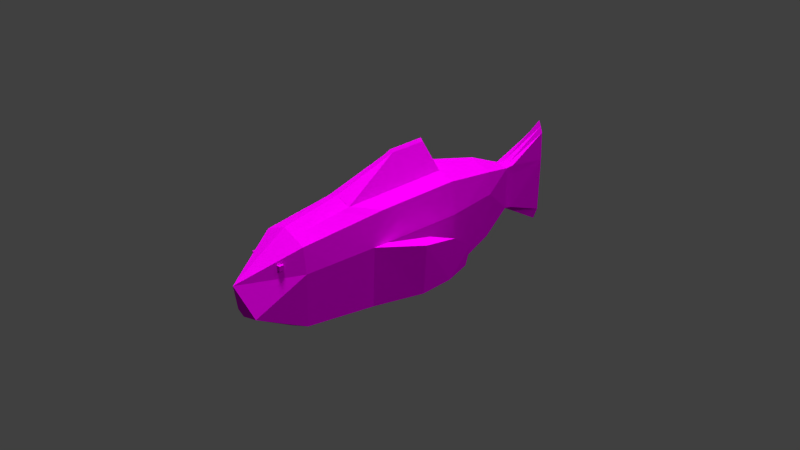 # Source: Fish.blend  (saved by Blender 2.82.7; exported with 4.5.12 LTS)
import bpy
from mathutils import Matrix  # noqa: F401  (used for matrix-valued properties, if any)

bpy.ops.wm.read_factory_settings(use_empty=True)
scene = bpy.context.scene
scene.name = 'Scene'

# ---- collections
col_collection_1 = bpy.data.collections.new('Collection 1'); scene.collection.children.link(col_collection_1)

# ---- images (referenced by path relative to the original .blend; pixels are not part of the script)
import os
ASSET_DIR = os.environ.get("B2B_ASSET_DIR", "")  # directory of the original .blend (textures are referenced by path, not embedded)
HERE = os.path.dirname(os.path.abspath(__file__))  # packed textures are extracted next to this script under _unpacked/

def load_image(name, relpath, width, height, colorspace="sRGB"):
    """Load a texture the original file referenced (path relative to the .blend, or extracted next to this script)."""
    p = next((c for c in (os.path.join(HERE, relpath), os.path.join(ASSET_DIR, relpath)) if relpath and os.path.exists(c)), "")
    if p:
        img = bpy.data.images.load(p, check_existing=True)
        img.name = name
    else:  # same state as the original file: an image datablock whose file is absent (Cycles renders it pink)
        img = bpy.data.images.new(name, width, height)
        img.source = "FILE"
        img.filepath = "//" + (relpath or name)
    img.colorspace_settings.name = colorspace
    return img
img_fishtexture_png = load_image('FishTexture.png', '\xa0/Twitter/WesternShapeshift/FishTexture.png', 1024, 1024, 'sRGB')

# ---- materials (node trees are filled in below, after node groups)
mat_material_001 = bpy.data.materials.new('Material.001')
mat_material_001.alpha_threshold = 0.0
mat_material_001.roughness = 0.5

# ---- material node trees
mat_material_001.use_nodes = True; mat_material_001.node_tree.nodes.clear()
_N = mat_material_001.node_tree.nodes; _L = mat_material_001.node_tree.links
n0 = _N.new('ShaderNodeOutputMaterial'); n0.name = 'Material Output'; n0.location = (300, 300)
n1 = _N.new('ShaderNodeBsdfDiffuse'); n1.name = 'Diffuse BSDF'; n1.location = (10, 300)
n2 = _N.new('ShaderNodeTexImage'); n2.name = 'Image Texture'; n2.location = (-180, 300)
n2.width = 140
n2.image = img_fishtexture_png
_L.new(n1.outputs[0], n0.inputs[0])
_L.new(n2.outputs[0], n1.inputs[0])
n0.is_active_output = True

# ---- world
world_world = bpy.data.worlds.new('World'); scene.world = world_world
world_world.color = (0.05088, 0.05088, 0.05088)
world_world.use_sun_shadow = False
world_world.sun_shadow_jitter_overblur = 0.0
world_world.cycles.sampling_method = 'MANUAL'
world_world.cycles.sample_map_resolution = 256

# ---- cameras
cam_camera = bpy.data.cameras.new('Camera')
cam_camera.clip_end = 100.0
cam_camera.lens = 35.0
cam_camera.sensor_width = 32.0
cam_camera.sensor_height = 18.0
cam_camera.ortho_scale = 7.314
cam_camera.dof.focus_distance = 0.0

# ---- lights
light_sun_001 = bpy.data.lights.new('Sun.001', 'SUN')
light_sun_001.transmission_factor = 0.0
light_sun_001.angle = 0.1993
light_sun_001.energy = 0.4
light_sun_001.shadow_buffer_clip_start = 0.5
light_sun_001.shadow_soft_size = 0.1
light_sun_001.shadow_cascade_max_distance = 1000.0
light_sun_001.cycles.use_multiple_importance_sampling = False
light_sun = bpy.data.lights.new('Sun', 'SUN')
light_sun.transmission_factor = 0.0
light_sun.angle = 0.1993
light_sun.energy = 2.6
light_sun.shadow_buffer_clip_start = 0.5
light_sun.shadow_soft_size = 0.1
light_sun.shadow_cascade_max_distance = 1000.0
light_sun.cycles.use_multiple_importance_sampling = False
light_lamp = bpy.data.lights.new('Lamp', 'POINT')
light_lamp.transmission_factor = 0.0
light_lamp.cutoff_distance = 30.0
light_lamp.energy = 100.0
light_lamp.shadow_buffer_clip_start = 1.001
light_lamp.shadow_soft_size = 0.1
light_lamp.shadow_maximum_resolution = 0.006
light_lamp.use_absolute_resolution = True
light_lamp.cycles.use_multiple_importance_sampling = False

# ---- meshes
me_cube_001 = bpy.data.meshes.new('Cube.001')
me_cube_001.from_pydata([(-1.277, -1.0, 1.0), (-1.277, 1.0, 1.0), (-1.277, 1.0, -1.0), (-1.277, -1.0, -1.0), (0.4587, -1.0, 1.0), (0.2361, -1.0, -1.0), (-0.5297, 1.0, 1.0), (-0.7523, 1.0, -1.0), (10.77, 126.9, -0.617), (11.24, 130.4, -0.1287), (9.138, 130.4, 0.7439), (7.031, 130.4, 1.617), (8.189, 152.8, 11.76), (7.031, 126.9, 0.9317), (4.924, 130.4, 0.7439), (7.032, 107.7, 9.024), (7.171, 152.8, 14.52), (20.85, 80.53, 10.22), (11.15, 130.4, -4.342), (9.207, 152.8, 8.995), (3.302, 126.9, -0.613), (2.818, 130.4, -0.1287), (5.408, 152.8, 11.76), (20.21, 44.3, 9.659), (22.9, 80.49, -3.576), (10.76, 126.9, -20.17), (7.657, 154.1, 0.8888), (7.257, 154.1, 1.972), (6.858, 154.1, 3.056), (2.873, 130.4, -4.342), (3.646, 152.8, 8.995), (8.268, 76.76, 25.06), (6.167, 154.1, 1.972), (13.62, 33.15, 12.39), (21.97, 44.3, -3.52), (20.85, 80.53, -31.51), (9.573, 152.8, -4.342), (11.24, 130.4, -20.65), (7.8, 154.1, -4.342), (7.657, 154.1, -21.67), (6.858, 154.1, -23.84), (5.476, 154.1, -21.67), (5.47, 154.1, -4.342), (5.476, 154.1, 0.8888), (2.87, 126.9, -4.342), (3.632, 152.8, -4.342), (7.03, 76.76, 26.36), (19.76, 38.27, 9.076), (21.44, 38.27, -3.657), (20.21, 44.3, -30.99), (7.031, 126.9, -21.71), (7.031, 130.4, -22.4), (7.032, 107.7, -29.5), (7.03, 80.49, -37.24), (9.207, 152.8, -29.78), (7.171, 152.8, -35.3), (3.646, 152.8, -29.78), (2.818, 130.4, -20.65), (-3.975, 107.6, -4.813), (0.4404, 33.15, 12.39), (5.845, 76.76, 25.06), (7.03, 60.3, 25.97), (13.4, 28.98, 11.71), (28.73, 60.46, -4.26), (26.97, 60.46, -28.57), (3.302, 126.9, -20.17), (-6.777, 80.49, -31.52), (-8.778, 80.49, -3.576), (-6.149, 44.3, 9.659), (10.78, 32.92, 13.27), (17.53, 8.111, 6.159), (18.75, 8.111, -4.342), (33.08, 54.43, -4.397), (31.41, 54.43, -26.23), (19.76, 38.27, -30.32), (7.03, 44.3, -36.45), (-6.149, 44.3, -30.99), (0.6637, 28.98, 11.71), (5.985, 60.37, 24.76), (12.28, 8.111, 8.333), (17.53, 8.111, -26.94), (34.72, 77.35, -12.41), (33.45, 76.12, -21.21), (34.28, 66.14, -23.49), (7.031, 8.111, -31.29), (-5.703, 38.27, -30.32), (-7.851, 44.3, -3.52), (-5.703, 38.27, 9.076), (7.022, 33.14, 15.11), (7.031, -15.5, -4.342), (18.75, 8.111, -4.342), (35.48, 67.31, -5.085), (13.16, -11.34, -17.54), (-3.47, 8.111, -26.94), (-16.6, 60.46, -29.52), (-14.84, 60.46, -5.208), (7.031, 8.111, 10.51), (-3.47, 8.111, 6.159), (17.53, 8.111, 6.159), (7.031, -15.5, -4.342), (7.031, -12.41, -18.31), (-4.638, 8.111, -4.342), (-20.95, 54.43, -29.39), (-19.28, 54.43, -7.557), (-7.316, 38.27, -3.657), (14.6, 1.0, 1.0), (13.84, -1.0, -1.0), (0.237, -10.31, -18.96), (-22.59, 77.35, -21.37), (-21.32, 76.12, -12.57), (-22.15, 66.14, -10.29), (13.61, -1.0, 1.0), (14.84, 1.0, -1.0), (-23.35, 67.31, -28.7), (15.32, 1.0, 1.0), (15.32, 1.0, -1.0), (15.32, -1.0, 1.0), (15.32, -1.0, -1.0), (-7.316, 38.27, -3.657), (-7.851, 44.3, -3.52), (-6.149, 44.3, -30.99), (-5.703, 38.27, -30.32), (7.03, 80.49, 15.95), (21.51, 88.31, -3.931), (0.1264, 80.49, 13.09), (-6.788, 80.53, 10.22), (-7.387, 88.31, -3.931), (-5.618, 88.31, -29.77), (18.13, 16.16, 6.937), (19.77, 19.47, -4.084), (12.58, 13.68, 9.236), (-4.311, 19.47, -28.21), (7.031, 15.97, 11.96), (1.483, 13.68, 9.236), (-4.066, 16.16, 6.937), (-5.647, 19.47, -4.084), (18.62, 22.78, 7.578), (12.82, 18.26, 9.978), (1.237, 18.26, 9.978), (11.78, 15.9, 9.89), (18.37, 19.47, -28.21), (-4.556, 22.78, 7.578), (20.52, 62.0, 9.939), (22.43, 62.0, -3.547), (20.52, 62.0, -31.25), (0.2868, 56.31, 12.73), (-6.456, 62.0, -31.25), (-8.305, 62.0, -3.547), (13.77, 56.31, 12.73), (8.128, 60.36, 24.76), (-6.456, 62.0, 9.939), (16.8, 107.7, 4.972), (18.09, 107.6, -4.816), (16.8, 107.7, -25.44), (-2.732, 107.7, -25.44), (13.93, 80.49, 13.09), (-2.738, 107.7, 4.974)], [], [(1, 2, 3), (0, 3, 5), (6, 1, 0), (7, 2, 1), (3, 2, 7), (8, 9, 10), (15, 151, 8), (10, 9, 19), (13, 11, 14), (11, 10, 12), (20, 13, 14), (156, 15, 13), (11, 16, 22), (148, 33, 23), (9, 18, 36), (25, 37, 18), (152, 153, 25), (19, 26, 27), (12, 27, 28), (29, 44, 20), (156, 13, 20), (14, 22, 30), (122, 46, 31), (22, 16, 28), (142, 143, 24), (36, 38, 26), (38, 39, 40, 41, 42, 43, 32, 28, 27, 26), (21, 30, 45), (20, 44, 58), (122, 124, 60), (30, 22, 32), (149, 33, 148), (33, 62, 47), (34, 23, 47), (144, 35, 24), (37, 54, 36), (50, 51, 37), (52, 50, 25), (153, 53, 52), (36, 54, 39), (54, 55, 40), (56, 41, 40), (41, 56, 45), (45, 30, 43), (29, 57, 65), (45, 56, 57), (125, 126, 67), (145, 150, 68), (149, 61, 88), (34, 48, 72), (34, 63, 64), (144, 75, 53), (65, 57, 51), (51, 55, 54), (52, 154, 65), (56, 55, 51), (65, 154, 58), (145, 59, 78), (62, 33, 69), (130, 79, 70), (129, 128, 70), (73, 74, 49), (146, 66, 53), (147, 86, 68), (59, 68, 87), (33, 88, 69), (78, 59, 88), (137, 62, 69), (140, 74, 48), (48, 74, 73), (63, 72, 91), (63, 81, 82), (64, 82, 83), (84, 75, 74), (75, 85, 76), (146, 147, 67), (139, 132, 96), (96, 89, 70), (70, 98, 90), (71, 89, 92), (83, 91, 72), (92, 100, 84), (84, 131, 85), (132, 88, 77), (97, 89, 96), (99, 89, 71), (83, 82, 81), (102, 94, 76), (95, 86, 76), (103, 104, 86), (87, 68, 86), (141, 138, 77), (101, 5, 7, 6, 4, 97), (101, 89, 97, 4, 5), (98, 70, 89), (105, 112, 106, 90, 98), (90, 106, 111, 105, 98, 99), (92, 89, 100), (107, 93, 84), (107, 89, 101), (135, 131, 93), (94, 102, 113), (85, 104, 103), (94, 108, 109), (95, 109, 110), (135, 101, 97), (100, 89, 107), (110, 113, 102), (114, 115, 112), (116, 114, 105), (106, 117, 116), (112, 115, 117), (110, 109, 108), (114, 116, 117), (119, 120, 121), (67, 126, 127), (66, 127, 53), (156, 58, 126), (24, 123, 17), (97, 96, 133), (96, 132, 133), (84, 93, 131), (80, 140, 129), (79, 130, 139), (129, 136, 128), (137, 130, 128), (62, 137, 136), (48, 47, 136), (69, 88, 132), (104, 85, 131), (104, 135, 141), (134, 133, 138), (130, 137, 139), (76, 86, 147), (76, 146, 75), (49, 144, 143), (23, 34, 143), (155, 148, 142), (149, 148, 155), (124, 125, 150), (31, 46, 61), (124, 145, 78), (60, 78, 61), (67, 147, 150), (126, 58, 154), (127, 154, 53), (123, 35, 153), (124, 122, 15), (123, 152, 151), (155, 17, 151), (0, 1, 3), (4, 0, 5), (4, 6, 0), (6, 7, 1), (5, 3, 7), (13, 8, 10), (11, 13, 10), (13, 15, 8), (9, 8, 18), (12, 10, 19), (16, 11, 12), (15, 155, 151), (151, 152, 8), (21, 20, 14), (14, 11, 22), (142, 148, 23), (19, 9, 36), (8, 25, 18), (8, 152, 25), (12, 19, 27), (16, 12, 28), (21, 29, 20), (21, 14, 30), (155, 122, 31), (32, 22, 28), (17, 142, 24), (19, 36, 26), (29, 21, 45), (156, 20, 58), (46, 122, 60), (43, 30, 32), (23, 33, 47), (48, 34, 47), (143, 144, 24), (18, 37, 36), (25, 50, 37), (153, 52, 25), (38, 36, 39), (39, 54, 40), (55, 56, 40), (42, 41, 45), (42, 45, 43), (44, 29, 65), (29, 45, 57), (59, 145, 68), (33, 149, 88), (63, 34, 72), (49, 34, 64), (35, 144, 53), (50, 65, 51), (37, 51, 54), (50, 52, 65), (53, 154, 52), (57, 56, 51), (44, 65, 58), (128, 130, 70), (71, 129, 70), (64, 73, 49), (74, 75, 49), (75, 146, 53), (150, 147, 68), (77, 59, 87), (61, 78, 88), (139, 137, 69), (129, 140, 48), (72, 48, 73), (81, 63, 91), (64, 63, 82), (73, 64, 83), (140, 84, 74), (66, 146, 67), (77, 88, 59), (79, 139, 96), (79, 96, 70), (71, 70, 90), (80, 71, 92), (73, 83, 72), (80, 92, 84), (75, 84, 85), (138, 132, 77), (90, 99, 71), (91, 83, 81), (85, 102, 76), (94, 95, 76), (95, 103, 86), (104, 87, 86), (87, 141, 77), (99, 98, 89), (100, 107, 84), (93, 107, 101), (101, 135, 93), (108, 94, 113), (102, 85, 103), (95, 94, 109), (103, 95, 110), (134, 135, 97), (103, 110, 102), (105, 114, 112), (111, 116, 105), (111, 106, 116), (106, 112, 117), (113, 110, 108), (115, 114, 117), (118, 119, 121), (66, 67, 127), (125, 156, 126), (123, 24, 35), (141, 135, 134), (134, 97, 133), (80, 84, 140), (71, 80, 129), (136, 137, 128), (47, 62, 136), (129, 48, 136), (139, 69, 132), (135, 104, 131), (87, 104, 141), (141, 134, 138), (133, 132, 138), (146, 76, 147), (144, 49, 75), (34, 49, 143), (142, 23, 143), (17, 155, 142), (31, 149, 155), (145, 124, 150), (149, 31, 61), (60, 124, 78), (46, 60, 61), (125, 67, 150), (127, 126, 154), (153, 35, 53), (125, 124, 156), (152, 123, 153), (156, 124, 15), (17, 123, 151), (122, 155, 15)])
_uv = me_cube_001.uv_layers.new(name='UVMap')
_uv.uv.foreach_set('vector', [0.2463, 0.1753, 0.2457, 0.1754, 0.245, 0.1748, 0.2453, 0.1749, 0.245, 0.1748, 0.2443, 0.1745, 0.2468, 0.1754, 0.2463, 0.1753, 0.2453, 0.1749, 0.2458, 0.1754, 0.2457, 0.1754, 0.2463, 0.1753, 0.245, 0.1748, 0.2457, 0.1754, 0.2458, 0.1754, 0.8389, 0.6479, 0.8407, 0.6486, 0.8404, 0.6476, 0.8104, 0.255, 0.8095, 0.2577, 0.8194, 0.2612, 0.8208, 0.2609, 0.8211, 0.2619, 0.8281, 0.2658, 0.8398, 0.6463, 0.8406, 0.6467, 0.8412, 0.6459, 0.8211, 0.26, 0.8208, 0.2609, 0.8288, 0.2646, 0.8405, 0.6446, 0.8398, 0.6463, 0.8412, 0.6459, 0.809, 0.253, 0.8104, 0.255, 0.8203, 0.2596, 0.8211, 0.26, 0.8294, 0.2636, 0.8297, 0.2626, 0.7947, 0.2488, 0.7879, 0.2456, 0.7904, 0.249, 0.8211, 0.2619, 0.8215, 0.262, 0.829, 0.2663, 0.8402, 0.6458, 0.8445, 0.647, 0.841, 0.6487, 0.8103, 0.2577, 0.8108, 0.2552, 0.8207, 0.2591, 0.8281, 0.2658, 0.8298, 0.2647, 0.8299, 0.2643, 0.8288, 0.2646, 0.8299, 0.2643, 0.83, 0.2641, 0.8424, 0.6456, 0.8406, 0.6444, 0.8405, 0.6446, 0.809, 0.253, 0.8203, 0.2596, 0.8209, 0.2579, 0.8217, 0.2592, 0.8297, 0.2626, 0.8301, 0.2615, 0.8019, 0.2511, 0.8003, 0.2504, 0.8001, 0.2511, 0.8297, 0.2626, 0.8294, 0.2636, 0.83, 0.2641, 0.7984, 0.2526, 0.7988, 0.2525, 0.8014, 0.2538, 0.829, 0.2663, 0.8296, 0.2647, 0.8298, 0.2647, 0.8296, 0.2647, 0.8446, 0.2698, 0.8514, 0.274, 0.8436, 0.271, 0.8303, 0.2633, 0.8303, 0.2635, 0.8301, 0.2638, 0.83, 0.2641, 0.8299, 0.2643, 0.8298, 0.2647, 0.8226, 0.2588, 0.8301, 0.2615, 0.8311, 0.2619, 0.8209, 0.2579, 0.8211, 0.2577, 0.8124, 0.2532, 0.8019, 0.2511, 0.8024, 0.2502, 0.8007, 0.2497, 0.8301, 0.2615, 0.8297, 0.2626, 0.8301, 0.2638, 0.7963, 0.2498, 0.7879, 0.2456, 0.7947, 0.2488, 0.7684, 0.7026, 0.7673, 0.7022, 0.7692, 0.705, 0.7716, 0.7057, 0.7709, 0.7061, 0.7692, 0.705, 0.7999, 0.2503, 0.8025, 0.2514, 0.8014, 0.2538, 0.825, 0.2603, 0.8387, 0.2681, 0.829, 0.2663, 0.8408, 0.6468, 0.8435, 0.648, 0.8445, 0.647, 0.8104, 0.255, 0.8213, 0.2601, 0.8207, 0.2591, 0.8225, 0.5833, 0.8201, 0.5822, 0.8221, 0.5832, 0.829, 0.2663, 0.8387, 0.2681, 0.8446, 0.2698, 0.8387, 0.2681, 0.8368, 0.2684, 0.8514, 0.274, 0.8384, 0.2686, 0.8436, 0.271, 0.8514, 0.274, 0.8436, 0.271, 0.8384, 0.2686, 0.8311, 0.2619, 0.8311, 0.2619, 0.8301, 0.2615, 0.8303, 0.2635, 0.8424, 0.6456, 0.8433, 0.6494, 0.8397, 0.647, 0.8311, 0.2619, 0.8384, 0.2686, 0.8238, 0.2627, 0.7722, 0.6472, 0.7768, 0.6495, 0.7724, 0.6474, 0.7955, 0.2471, 0.7981, 0.2462, 0.7929, 0.2437, 0.7963, 0.2498, 0.7969, 0.2488, 0.7882, 0.2446, 0.7716, 0.7057, 0.769, 0.7046, 0.771, 0.7051, 0.7911, 0.2487, 0.7908, 0.248, 0.7911, 0.2473, 0.7999, 0.2503, 0.7921, 0.2465, 0.8025, 0.2514, 0.8397, 0.647, 0.8433, 0.6494, 0.8435, 0.648, 0.824, 0.2613, 0.8368, 0.2684, 0.8387, 0.2681, 0.8104, 0.255, 0.8108, 0.2553, 0.8202, 0.2603, 0.8384, 0.2686, 0.8368, 0.2684, 0.824, 0.2613, 0.8202, 0.2603, 0.8108, 0.2553, 0.8124, 0.2532, 0.7955, 0.2471, 0.7886, 0.244, 0.7973, 0.2477, 0.7673, 0.7022, 0.7684, 0.7026, 0.7681, 0.7019, 0.7834, 0.2432, 0.78, 0.2413, 0.7796, 0.2417, 0.7834, 0.2453, 0.7842, 0.2448, 0.7796, 0.2417, 0.7714, 0.7041, 0.7701, 0.7028, 0.7725, 0.7041, 0.8, 0.2501, 0.8025, 0.2513, 0.8025, 0.2514, 0.7984, 0.2467, 0.793, 0.2444, 0.7929, 0.2437, 0.7691, 0.7011, 0.7733, 0.7007, 0.7714, 0.7002, 0.7879, 0.2456, 0.7882, 0.2446, 0.7877, 0.2449, 0.7973, 0.2477, 0.7886, 0.244, 0.7882, 0.2446, 0.7852, 0.2442, 0.7869, 0.2452, 0.7873, 0.2445, 0.7875, 0.2446, 0.7897, 0.2458, 0.7885, 0.2476, 0.7885, 0.2476, 0.7897, 0.2458, 0.791, 0.2471, 0.7713, 0.705, 0.771, 0.7051, 0.7713, 0.7049, 0.7908, 0.248, 0.7909, 0.2477, 0.7909, 0.2475, 0.7716, 0.7044, 0.7713, 0.7046, 0.7714, 0.7045, 0.7814, 0.2416, 0.7921, 0.2465, 0.7897, 0.2458, 0.7725, 0.7036, 0.7704, 0.7022, 0.7729, 0.7032, 0.8, 0.2501, 0.801, 0.2478, 0.8037, 0.249, 0.7836, 0.2429, 0.7836, 0.2425, 0.7797, 0.241, 0.7797, 0.241, 0.7634, 0.2331, 0.7796, 0.2417, 0.7796, 0.2417, 0.778, 0.2441, 0.7788, 0.2401, 0.7782, 0.2431, 0.7634, 0.2331, 0.7735, 0.2371, 0.791, 0.2475, 0.7908, 0.2478, 0.7906, 0.2481, 0.7735, 0.2371, 0.7726, 0.2376, 0.7814, 0.2416, 0.7814, 0.2416, 0.7877, 0.2443, 0.79, 0.2452, 0.7856, 0.2433, 0.7876, 0.2441, 0.7875, 0.2437, 0.7802, 0.2405, 0.7634, 0.2331, 0.7797, 0.241, 0.7502, 0.2271, 0.7634, 0.2331, 0.7782, 0.2431, 0.7714, 0.7045, 0.7713, 0.7046, 0.7714, 0.7047, 0.7723, 0.7025, 0.7725, 0.7024, 0.7729, 0.7032, 0.7923, 0.2447, 0.793, 0.2444, 0.7925, 0.2462, 0.7726, 0.7015, 0.771, 0.7002, 0.7735, 0.7015, 0.7714, 0.7002, 0.7733, 0.7007, 0.7735, 0.7015, 0.7883, 0.2425, 0.7857, 0.243, 0.7875, 0.2437, 0.7807, 0.2382, 0.7756, 0.237, 0.7771, 0.2379, 0.7781, 0.2379, 0.7761, 0.2368, 0.7802, 0.2405, 0.7807, 0.2382, 0.7634, 0.2331, 0.7802, 0.2405, 0.7761, 0.2368, 0.7756, 0.237, 0.778, 0.2441, 0.7796, 0.2417, 0.7634, 0.2331, 0.7709, 0.2401, 0.7526, 0.274, 0.7519, 0.2741, 0.7788, 0.2401, 0.778, 0.2441, 0.7788, 0.2401, 0.7519, 0.2741, 0.7515, 0.2741, 0.7709, 0.2401, 0.778, 0.2441, 0.7502, 0.2271, 0.7735, 0.2371, 0.7634, 0.2331, 0.7726, 0.2376, 0.7735, 0.239, 0.7808, 0.2415, 0.7814, 0.2416, 0.7735, 0.239, 0.7634, 0.2331, 0.7807, 0.2382, 0.7856, 0.2407, 0.7854, 0.2434, 0.7808, 0.2415, 0.7725, 0.7024, 0.7723, 0.7025, 0.7726, 0.7022, 0.79, 0.2452, 0.7906, 0.2432, 0.7922, 0.2445, 0.7921, 0.2454, 0.7921, 0.245, 0.7921, 0.2449, 0.7728, 0.7017, 0.7726, 0.7019, 0.7726, 0.7019, 0.7856, 0.2407, 0.7807, 0.2382, 0.7802, 0.2405, 0.7726, 0.2376, 0.7634, 0.2331, 0.7735, 0.239, 0.7922, 0.2448, 0.7921, 0.2452, 0.7919, 0.2454, 0.2209, 0.2118, 0.2212, 0.2116, 0.2213, 0.2115, 0.2207, 0.2116, 0.2209, 0.2118, 0.2209, 0.2119, 0.2206, 0.2116, 0.2208, 0.2116, 0.2207, 0.2116, 0.2213, 0.2115, 0.2212, 0.2116, 0.2208, 0.2116, 0.7726, 0.7019, 0.7726, 0.7019, 0.7726, 0.7021, 0.2209, 0.2118, 0.2207, 0.2116, 0.2208, 0.2116, 0.7502, 0.28, 0.7502, 0.274, 0.7515, 0.2742, 0.7724, 0.6474, 0.7768, 0.6495, 0.7754, 0.6517, 0.7712, 0.6498, 0.7754, 0.6517, 0.7713, 0.6498, 0.809, 0.253, 0.8102, 0.2521, 0.808, 0.2511, 0.7702, 0.6522, 0.7746, 0.6542, 0.7699, 0.6522, 0.7802, 0.2405, 0.7797, 0.241, 0.784, 0.2423, 0.7797, 0.241, 0.7836, 0.2425, 0.784, 0.2423, 0.7814, 0.2416, 0.7808, 0.2415, 0.7854, 0.2434, 0.7809, 0.2411, 0.7853, 0.2434, 0.7834, 0.2453, 0.78, 0.2413, 0.7834, 0.2432, 0.7836, 0.2429, 0.7886, 0.6873, 0.7904, 0.6878, 0.7881, 0.6862, 0.7891, 0.6856, 0.7873, 0.6846, 0.7881, 0.6862, 0.7869, 0.2452, 0.7852, 0.2442, 0.7865, 0.2464, 0.7885, 0.2476, 0.7887, 0.248, 0.7865, 0.2464, 0.7873, 0.2445, 0.7876, 0.2441, 0.7856, 0.2433, 0.7906, 0.2432, 0.79, 0.2452, 0.7877, 0.2443, 0.7906, 0.2432, 0.7881, 0.2419, 0.7883, 0.2425, 0.7895, 0.6832, 0.7879, 0.6837, 0.7896, 0.6844, 0.7873, 0.6846, 0.7891, 0.6856, 0.7884, 0.6847, 0.7925, 0.2462, 0.793, 0.2444, 0.7984, 0.2467, 0.7925, 0.2462, 0.7975, 0.2488, 0.7921, 0.2465, 0.7921, 0.2471, 0.7973, 0.2492, 0.7963, 0.2512, 0.7904, 0.249, 0.7911, 0.2487, 0.7963, 0.2512, 0.8015, 0.2521, 0.7981, 0.2505, 0.7984, 0.2526, 0.7963, 0.2498, 0.7981, 0.2505, 0.8015, 0.2521, 0.8024, 0.2502, 0.8034, 0.2488, 0.8008, 0.2475, 0.8001, 0.2511, 0.8003, 0.2504, 0.7969, 0.2488, 0.8024, 0.2502, 0.799, 0.2486, 0.7973, 0.2477, 0.8007, 0.2497, 0.7973, 0.2477, 0.7969, 0.2488, 0.8037, 0.249, 0.801, 0.2478, 0.8008, 0.2475, 0.808, 0.2511, 0.8102, 0.2521, 0.8087, 0.2543, 0.8066, 0.2533, 0.8087, 0.2543, 0.8064, 0.2532, 0.8058, 0.2558, 0.8066, 0.2533, 0.8087, 0.2542, 0.8068, 0.252, 0.8062, 0.2531, 0.8104, 0.255, 0.8058, 0.2558, 0.808, 0.2568, 0.8074, 0.2567, 0.8058, 0.2542, 0.8053, 0.2557, 0.8074, 0.2567, 0.2453, 0.1749, 0.2463, 0.1753, 0.245, 0.1748, 0.2449, 0.1743, 0.2453, 0.1749, 0.2443, 0.1745, 0.2449, 0.1743, 0.2468, 0.1754, 0.2453, 0.1749, 0.2468, 0.1754, 0.2458, 0.1754, 0.2463, 0.1753, 0.2443, 0.1745, 0.245, 0.1748, 0.2458, 0.1754, 0.8398, 0.6463, 0.8389, 0.6479, 0.8404, 0.6476, 0.8406, 0.6467, 0.8398, 0.6463, 0.8404, 0.6476, 0.8203, 0.2596, 0.8104, 0.255, 0.8194, 0.2612, 0.8407, 0.6486, 0.8389, 0.6479, 0.841, 0.6487, 0.8288, 0.2646, 0.8208, 0.2609, 0.8281, 0.2658, 0.8294, 0.2636, 0.8211, 0.26, 0.8288, 0.2646, 0.8222, 0.5832, 0.8196, 0.5834, 0.8212, 0.5858, 0.8095, 0.2577, 0.8103, 0.2577, 0.8194, 0.2612, 0.8421, 0.6455, 0.8405, 0.6446, 0.8412, 0.6459, 0.8217, 0.2592, 0.8211, 0.26, 0.8297, 0.2626, 0.7958, 0.2514, 0.7947, 0.2488, 0.7904, 0.249, 0.8281, 0.2658, 0.8211, 0.2619, 0.829, 0.2663, 0.8389, 0.6479, 0.8402, 0.6458, 0.841, 0.6487, 0.8194, 0.2612, 0.8103, 0.2577, 0.8207, 0.2591, 0.8288, 0.2646, 0.8281, 0.2658, 0.8299, 0.2643, 0.8294, 0.2636, 0.8288, 0.2646, 0.83, 0.2641, 0.8421, 0.6455, 0.8424, 0.6456, 0.8405, 0.6446, 0.8226, 0.2588, 0.8217, 0.2592, 0.8301, 0.2615, 0.8015, 0.2521, 0.8019, 0.2511, 0.8001, 0.2511, 0.8301, 0.2638, 0.8297, 0.2626, 0.83, 0.2641, 0.8011, 0.2538, 0.7984, 0.2526, 0.8014, 0.2538, 0.8281, 0.2658, 0.829, 0.2663, 0.8298, 0.2647, 0.8229, 0.2589, 0.8226, 0.2588, 0.8311, 0.2619, 0.809, 0.253, 0.8209, 0.2579, 0.8124, 0.2532, 0.8003, 0.2504, 0.8019, 0.2511, 0.8007, 0.2497, 0.8303, 0.2635, 0.8301, 0.2615, 0.8301, 0.2638, 0.7709, 0.7061, 0.7684, 0.7026, 0.7692, 0.705, 0.769, 0.7046, 0.7716, 0.7057, 0.7692, 0.705, 0.7988, 0.2525, 0.7999, 0.2503, 0.8014, 0.2538, 0.8215, 0.262, 0.825, 0.2603, 0.829, 0.2663, 0.8402, 0.6458, 0.8408, 0.6468, 0.8445, 0.647, 0.8108, 0.2552, 0.8104, 0.255, 0.8207, 0.2591, 0.8296, 0.2647, 0.829, 0.2663, 0.8446, 0.2698, 0.8446, 0.2698, 0.8387, 0.2681, 0.8514, 0.274, 0.8368, 0.2684, 0.8384, 0.2686, 0.8514, 0.274, 0.8303, 0.2633, 0.8436, 0.271, 0.8311, 0.2619, 0.8303, 0.2633, 0.8311, 0.2619, 0.8303, 0.2635, 0.8406, 0.6444, 0.8424, 0.6456, 0.8397, 0.647, 0.8229, 0.2589, 0.8311, 0.2619, 0.8238, 0.2627, 0.7886, 0.244, 0.7955, 0.2471, 0.7929, 0.2437, 0.7879, 0.2456, 0.7963, 0.2498, 0.7882, 0.2446, 0.7713, 0.705, 0.7716, 0.7057, 0.771, 0.7051, 0.7921, 0.2471, 0.7911, 0.2487, 0.7911, 0.2473, 0.8025, 0.2514, 0.7999, 0.2503, 0.8025, 0.2514, 0.8408, 0.6468, 0.8397, 0.647, 0.8435, 0.648, 0.825, 0.2603, 0.824, 0.2613, 0.8387, 0.2681, 0.8213, 0.2601, 0.8104, 0.255, 0.8202, 0.2603, 0.8201, 0.5822, 0.8225, 0.5834, 0.8221, 0.5832, 0.8238, 0.2627, 0.8384, 0.2686, 0.824, 0.2613, 0.8211, 0.2577, 0.8202, 0.2603, 0.8124, 0.2532, 0.7842, 0.2448, 0.7834, 0.2432, 0.7796, 0.2417, 0.7782, 0.2431, 0.7834, 0.2453, 0.7796, 0.2417, 0.7716, 0.7044, 0.7714, 0.7041, 0.7725, 0.7041, 0.7701, 0.7028, 0.7725, 0.7036, 0.7725, 0.7041, 0.7921, 0.2465, 0.8, 0.2501, 0.8025, 0.2514, 0.7981, 0.2462, 0.7984, 0.2467, 0.7929, 0.2437, 0.7679, 0.7008, 0.7691, 0.7011, 0.7714, 0.7002, 0.7969, 0.2488, 0.7973, 0.2477, 0.7882, 0.2446, 0.7854, 0.2437, 0.7852, 0.2442, 0.7873, 0.2445, 0.786, 0.2464, 0.7875, 0.2446, 0.7885, 0.2476, 0.7906, 0.2481, 0.7885, 0.2476, 0.791, 0.2471, 0.7714, 0.7047, 0.7713, 0.705, 0.7713, 0.7049, 0.7911, 0.2473, 0.7908, 0.248, 0.7909, 0.2475, 0.7714, 0.7041, 0.7716, 0.7044, 0.7714, 0.7045, 0.7875, 0.2446, 0.7814, 0.2416, 0.7897, 0.2458, 0.8025, 0.2513, 0.8, 0.2501, 0.8037, 0.249, 0.7679, 0.7008, 0.7686, 0.7016, 0.7691, 0.7011, 0.78, 0.2413, 0.7836, 0.2429, 0.7797, 0.241, 0.78, 0.2413, 0.7797, 0.241, 0.7796, 0.2417, 0.7782, 0.2431, 0.7796, 0.2417, 0.7788, 0.2401, 0.7809, 0.2411, 0.7782, 0.2431, 0.7735, 0.2371, 0.791, 0.2471, 0.791, 0.2475, 0.7906, 0.2481, 0.7809, 0.2411, 0.7735, 0.2371, 0.7814, 0.2416, 0.7921, 0.2465, 0.7814, 0.2416, 0.79, 0.2452, 0.7857, 0.243, 0.7856, 0.2433, 0.7875, 0.2437, 0.7788, 0.2401, 0.7502, 0.2271, 0.7782, 0.2431, 0.7713, 0.7049, 0.7714, 0.7045, 0.7714, 0.7047, 0.7704, 0.7022, 0.7723, 0.7025, 0.7729, 0.7032, 0.7921, 0.2454, 0.7923, 0.2447, 0.7925, 0.2462, 0.7728, 0.7017, 0.7726, 0.7015, 0.7735, 0.7015, 0.771, 0.7002, 0.7714, 0.7002, 0.7735, 0.7015, 0.7909, 0.2432, 0.7883, 0.2425, 0.7875, 0.2437, 0.7502, 0.2271, 0.778, 0.2441, 0.7634, 0.2331, 0.7726, 0.2376, 0.7735, 0.239, 0.7814, 0.2416, 0.7808, 0.2415, 0.7735, 0.239, 0.7807, 0.2382, 0.7807, 0.2382, 0.7856, 0.2407, 0.7808, 0.2415, 0.7726, 0.7021, 0.7725, 0.7024, 0.7726, 0.7022, 0.7919, 0.2454, 0.79, 0.2452, 0.7922, 0.2445, 0.7923, 0.2447, 0.7921, 0.2454, 0.7921, 0.2449, 0.7726, 0.7015, 0.7728, 0.7017, 0.7726, 0.7019, 0.7856, 0.2418, 0.7856, 0.2407, 0.7802, 0.2405, 0.7922, 0.2445, 0.7922, 0.2448, 0.7919, 0.2454, 0.2209, 0.2119, 0.2209, 0.2118, 0.2213, 0.2115, 0.2203, 0.2116, 0.2207, 0.2116, 0.2209, 0.2119, 0.2203, 0.2116, 0.2206, 0.2116, 0.2207, 0.2116, 0.2206, 0.2116, 0.2213, 0.2115, 0.2208, 0.2116, 0.7726, 0.7022, 0.7726, 0.7019, 0.7726, 0.7021, 0.2212, 0.2116, 0.2209, 0.2118, 0.2208, 0.2116, 0.7515, 0.28, 0.7502, 0.28, 0.7515, 0.2742, 0.7712, 0.6498, 0.7724, 0.6474, 0.7754, 0.6517, 0.8076, 0.2507, 0.809, 0.253, 0.808, 0.2511, 0.7746, 0.6542, 0.7702, 0.6522, 0.7712, 0.6498, 0.7922, 0.6839, 0.7908, 0.6827, 0.7895, 0.6832, 0.7856, 0.2418, 0.7802, 0.2405, 0.784, 0.2423, 0.7809, 0.2411, 0.7814, 0.2416, 0.7853, 0.2434, 0.7782, 0.2431, 0.7809, 0.2411, 0.7834, 0.2453, 0.7904, 0.6878, 0.7891, 0.6856, 0.7881, 0.6862, 0.7887, 0.248, 0.7869, 0.2452, 0.7865, 0.2464, 0.786, 0.2464, 0.7885, 0.2476, 0.7865, 0.2464, 0.7854, 0.2437, 0.7873, 0.2445, 0.7856, 0.2433, 0.7881, 0.2419, 0.7906, 0.2432, 0.7877, 0.2443, 0.7909, 0.2432, 0.7906, 0.2432, 0.7883, 0.2425, 0.7922, 0.6839, 0.7895, 0.6832, 0.7896, 0.6844, 0.7879, 0.6837, 0.7885, 0.6843, 0.7896, 0.6844, 0.7975, 0.2488, 0.7925, 0.2462, 0.7984, 0.2467, 0.7973, 0.2492, 0.7921, 0.2471, 0.7921, 0.2465, 0.7911, 0.2487, 0.7921, 0.2471, 0.7963, 0.2512, 0.7958, 0.2514, 0.7904, 0.249, 0.7963, 0.2512, 0.8011, 0.2538, 0.8015, 0.2521, 0.7984, 0.2526, 0.8001, 0.2511, 0.7963, 0.2498, 0.8015, 0.2521, 0.799, 0.2486, 0.8024, 0.2502, 0.8008, 0.2475, 0.7963, 0.2498, 0.8001, 0.2511, 0.7969, 0.2488, 0.8007, 0.2497, 0.8024, 0.2502, 0.7973, 0.2477, 0.8003, 0.2504, 0.8007, 0.2497, 0.7969, 0.2488, 0.8034, 0.2488, 0.8037, 0.249, 0.8008, 0.2475, 0.8066, 0.2533, 0.808, 0.2511, 0.8087, 0.2543, 0.8087, 0.2542, 0.8066, 0.2533, 0.8064, 0.2532, 0.8076, 0.2507, 0.8068, 0.252, 0.809, 0.253, 0.808, 0.2568, 0.8058, 0.2558, 0.8087, 0.2542, 0.809, 0.253, 0.8068, 0.252, 0.8104, 0.255, 0.8053, 0.2557, 0.8058, 0.2558, 0.8074, 0.2567, 0.8062, 0.2531, 0.8058, 0.2542, 0.8104, 0.255])
me_cube_001.materials.append(mat_material_001)
me_cube_001.use_remesh_preserve_volume = False
me_cube_001.use_remesh_preserve_attributes = False
me_cube_001.use_mirror_vertex_groups = False
me_cube_001.update()
arm_armature = bpy.data.armatures.new('Armature')  # bones are not reproduced

# ---- objects
ob_sun_001 = bpy.data.objects.new('Sun.001', light_sun_001)
ob_armature = bpy.data.objects.new('Armature', arm_armature)
ob_cube = bpy.data.objects.new('Cube', me_cube_001)
ob_sun = bpy.data.objects.new('Sun', light_sun)
ob_lamp = bpy.data.objects.new('Lamp', light_lamp)
ob_camera = bpy.data.objects.new('Camera', cam_camera)

# ---- transforms, parenting, visibility, modifiers, constraints
ob_sun_001.location = (3.049, 1.567, -0.0282)
ob_sun_001.rotation_euler = (-0.1667, 0.8811, -0.1688)
ob_sun_001.lineart.crease_threshold = 0.0
ob_armature.location = (-0.1716, 2.116, 0.2475)
ob_armature.show_in_front = True
ob_armature.lineart.crease_threshold = 0.0
ob_cube.parent = ob_armature
ob_cube.matrix_parent_inverse = Matrix(((1.0, 0.0, 0.0, 0.1716), (0.0, 1.0, 0.0, -2.116), (0.0, 0.0, 1.0, -0.2475), (0.0, 0.0, 0.0, 1.0)))
ob_cube.location = (-0.2249, -1.607, 0.5257)
ob_cube.scale = (0.03198, 0.03198, 0.03198)
ob_cube.lineart.crease_threshold = 0.0
_vg = ob_cube.vertex_groups.new(name='Bone')
for _i, _w in zip([8, 9, 10, 11, 13, 14, 15, 17, 18, 20, 21, 23, 24, 25, 29, 31, 33, 34, 35, 37, 44, 46, 47, 48, 49, 50, 51, 52, 53, 57, 58, 59, 60, 61, 62, 65, 66, 67, 68, 69, 74, 75, 76, 77, 78, 86, 87, 88, 104, 122, 123, 124, 125, 126, 127, 136, 141, 142, 143, 144, 145, 146, 147, 148, 149, 150, 151, 152, 153, 154, 155, 156], [0.2858, 0.1359, 0.1131, 0.0937, 0.1987, 0.08145, 0.9028, 0.8922, 0.1511, 0.1568, 0.07081, 0.1995, 0.9143, 0.1495, 0.05362, 0.7969, 0.07743, 0.06893, 0.859, 0.06807, 0.1219, 0.7852, 0.1157, 0.02428, 0.06701, 0.1287, 0.0524, 0.8613, 0.855, 0.04615, 0.912, 0.07461, 0.7864, 0.6148, 0.04936, 0.1193, 0.8623, 0.9191, 0.1691, 0.0819, 0.03968, 0.0971, 0.03812, 0.05296, 0.6067, 0.05517, 0.09731, 0.09455, 0.01788, 0.8753, 0.9568, 0.885, 0.8956, 0.9595, 0.9146, 0.01082, 0.002377, 0.5914, 0.5133, 0.4859, 0.4812, 0.4822, 0.5127, 0.4996, 0.6074, 0.6046, 0.9133, 0.9279, 0.8693, 0.8648, 0.8825, 0.9069]): _vg.add([_i], _w, 'REPLACE')
_vg = ob_cube.vertex_groups.new(name='Bone.001')
for _i, _w in zip([0, 1, 2, 3, 4, 5, 6, 7, 17, 23, 24, 31, 33, 34, 35, 46, 47, 48, 49, 53, 59, 60, 61, 62, 63, 66, 67, 68, 69, 70, 71, 72, 74, 75, 76, 77, 78, 79, 80, 84, 85, 86, 87, 88, 89, 90, 91, 92, 93, 95, 96, 97, 98, 99, 100, 101, 103, 104, 105, 106, 107, 108, 109, 110, 111, 112, 114, 115, 116, 117, 118, 119, 120, 121, 122, 123, 124, 125, 126, 127, 128, 129, 130, 131, 132, 133, 134, 135, 136, 137, 138, 139, 140, 141, 142, 143, 144, 145, 146, 147, 148, 149, 150, 155], [0.9931, 0.9928, 0.993, 0.9933, 0.9931, 0.9937, 0.9926, 0.993, 0.09601, 0.7521, 0.07356, 0.1924, 0.8938, 0.7339, 0.0994, 0.2041, 0.84, 0.8584, 0.3995, 0.1004, 0.8984, 0.2027, 0.3699, 0.9261, 0.1069, 0.0884, 0.06814, 0.7749, 0.8923, 0.9862, 0.9905, 0.1369, 0.6499, 0.5931, 0.1429, 0.9257, 0.3776, 0.9863, 0.9804, 0.9763, 0.2192, 0.7369, 0.8549, 0.8824, 0.9997, 1.0, 0.04641, 0.9987, 0.9738, 0.1688, 0.9879, 0.9883, 1.0, 1.0, 0.9995, 0.9908, 0.1752, 0.8617, 1.0, 1.0, 0.9971, 0.01404, 0.05196, 0.09386, 1.0, 1.0, 1.0, 1.0, 1.0, 1.0, 0.8896, 0.8927, 0.6294, 0.6098, 0.1136, 0.01103, 0.1041, 0.09291, 0.004571, 0.04179, 0.9736, 0.9703, 0.9825, 0.8752, 0.9744, 0.9788, 0.9748, 0.9692, 0.9504, 0.9766, 0.9691, 0.9785, 0.9291, 0.9551, 0.3866, 0.4451, 0.3833, 0.4976, 0.3371, 0.443, 0.4822, 0.3773, 0.3752, 0.1066]): _vg.add([_i], _w, 'REPLACE')
_vg = ob_cube.vertex_groups.new(name='Bone.002')
for _i, _w in zip([8, 9, 10, 11, 12, 13, 14, 15, 16, 18, 19, 20, 21, 22, 25, 26, 27, 28, 29, 30, 32, 36, 37, 38, 39, 40, 41, 42, 43, 44, 45, 50, 51, 52, 54, 55, 56, 57, 58, 65, 151, 152, 153, 154, 156], [0.7133, 0.8637, 0.8866, 0.906, 0.9789, 0.8004, 0.9182, 0.08997, 0.9804, 0.8486, 0.977, 0.8425, 0.9289, 0.9791, 0.8493, 0.982, 0.9822, 0.9824, 0.9461, 0.9788, 0.984, 0.9823, 0.9314, 0.9839, 0.9868, 0.9874, 0.9871, 0.9865, 0.9847, 0.8776, 0.9893, 0.87, 0.9471, 0.127, 0.9871, 0.9898, 0.9871, 0.9515, 0.08459, 0.8795, 0.0802, 0.0682, 0.1201, 0.1248, 0.08701]): _vg.add([_i], _w, 'REPLACE')
_vg = ob_cube.vertex_groups.new(name='Bone.003')
for _i, _w in zip([23, 34, 47, 48, 49, 63, 64, 72, 73, 74, 75, 81, 83, 91, 140, 143, 144], [0.01486, 0.1422, 0.008324, 0.07208, 0.3323, 0.612, 0.1398, 0.6698, 0.453, 0.2266, 0.07542, 0.05238, 0.06368, 0.2658, 0.02608, 0.01068, 0.0714]): _vg.add([_i], _w, 'REPLACE')
_vg = ob_cube.vertex_groups.new(name='Bone.004')
for _i, _w in zip([34, 48, 49, 63, 64, 72, 73, 74, 75, 81, 82, 83, 91, 144], [0.05193, 0.007584, 0.1728, 0.2705, 0.8355, 0.1798, 0.5247, 0.03999, 0.01744, 0.9364, 1.007, 0.9318, 0.6812, 0.02318]): _vg.add([_i], _w, 'REPLACE')
_vg = ob_cube.vertex_groups.new(name='Bone.005')
for _i, _w in zip([49, 66, 68, 74, 75, 76, 84, 85, 86, 87, 94, 95, 102, 103, 104, 108, 109, 110, 113, 118, 119, 120, 121, 131, 135, 146, 147], [0.004217, 0.01507, 0.04128, 0.01463, 0.1923, 0.7678, 1.472e-08, 0.7351, 0.1747, 0.02798, 0.8411, 0.6518, 0.5203, 0.6467, 0.0927, 0.411, 0.3667, 0.449, 0.3473, 0.1104, 0.1073, 0.3706, 0.3902, 0.1114, 0.002598, 0.16, 0.02424]): _vg.add([_i], _w, 'REPLACE')
_vg = ob_cube.vertex_groups.new(name='Bone.006')
for _i, _w in zip([76, 86, 94, 95, 102, 103, 108, 109, 110, 113], [0.02351, 0.01415, 0.1393, 0.1599, 0.4713, 0.1657, 0.5531, 0.5751, 0.4492, 0.634]): _vg.add([_i], _w, 'REPLACE')
_m = ob_cube.modifiers.new('Armature', 'ARMATURE')
_m.object = ob_armature
ob_sun.location = (0.3747, 1.234, -0.9684)
ob_sun.lineart.crease_threshold = 0.0
ob_lamp.location = (4.076, 1.005, 5.904)
ob_lamp.rotation_euler = (0.6503, 0.05522, 1.866)
ob_lamp.lock_rotations_4d = False
ob_lamp.empty_display_type = 'ARROWS'
ob_lamp.color = (0.0, 0.0, 0.0, 0.0)
ob_lamp.lineart.crease_threshold = 0.0
ob_camera.location = (7.481, -6.508, 5.344)
ob_camera.rotation_euler = (1.109, 0.01082, 0.8149)
ob_camera.lock_rotations_4d = False
ob_camera.empty_display_type = 'ARROWS'
ob_camera.color = (0.0, 0.0, 0.0, 0.0)
ob_camera.display_type = 'WIRE'
ob_camera.lineart.crease_threshold = 0.0

# ---- collection membership
col_collection_1.objects.link(ob_sun_001)
col_collection_1.objects.link(ob_armature)
col_collection_1.objects.link(ob_cube)
col_collection_1.objects.link(ob_sun)
col_collection_1.objects.link(ob_lamp)
col_collection_1.objects.link(ob_camera)

# ---- scene / render settings (as saved in the file)
scene.camera = ob_camera
scene.frame_start = 1; scene.frame_end = 20; scene.frame_set(7)
scene.render.engine = 'CYCLES'
scene.render.image_settings.file_format = 'JPEG'
scene.render.resolution_percentage = 50
scene.render.fps = 30
scene.render.dither_intensity = 0.0
scene.cycles.use_denoising = False
scene.cycles.samples = 400
scene.cycles.sampling_pattern = 'TABULATED_SOBOL'
scene.cycles.light_sampling_threshold = 0.0
scene.cycles.use_adaptive_sampling = False
scene.cycles.use_light_tree = False
scene.cycles.blur_glossy = 0.0
scene.cycles.pixel_filter_type = 'GAUSSIAN'
scene.cycles.sample_clamp_indirect = 0.0
scene.view_settings.view_transform = 'Standard'
bpy.context.view_layer.update()
